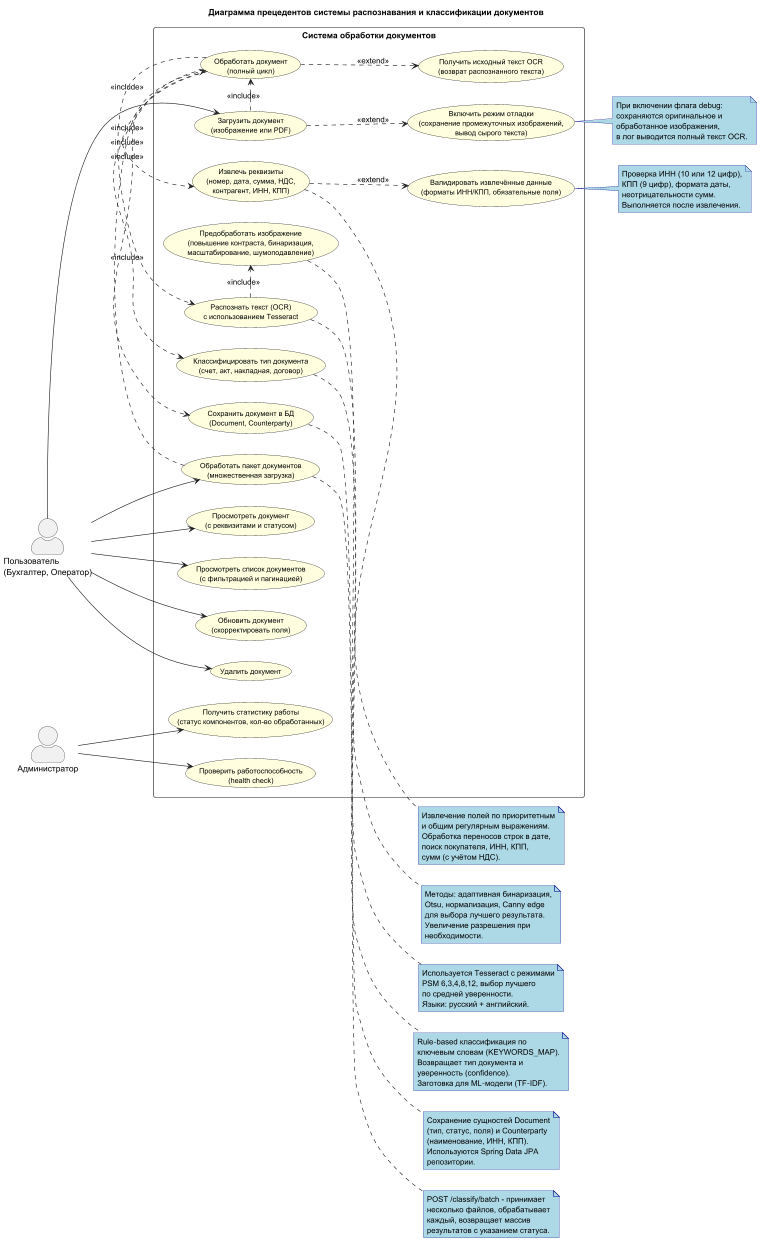

The diagram above was rendered by PlantUML. Its source (embedded in the PNG):
@startuml
left to right direction
skinparam actorStyle awesome
skinparam usecase {
  BackgroundColor #LightYellow
  BorderColor #Black
  FontSize 12
}
skinparam note {
  BackgroundColor #LightBlue
  BorderColor #DarkBlue
}

title "Диаграмма прецедентов системы распознавания и классификации документов"

' Актеры
actor "Пользователь\n(Бухгалтер, Оператор)" as User
actor "Администратор" as Admin

' Система
rectangle "Система обработки документов" {
  
  ' Основные прецеденты
  usecase "Загрузить документ\n(изображение или PDF)" as UC_Upload
  usecase "Обработать документ\n(полный цикл)" as UC_Process
  usecase "Распознать текст (OCR)\nс использованием Tesseract" as UC_OCR
  usecase "Предобработать изображение\n(повышение контраста, бинаризация,\nмасштабирование, шумоподавление)" as UC_Preprocess
  usecase "Классифицировать тип документа\n(счет, акт, накладная, договор)" as UC_Classify
  usecase "Извлечь реквизиты\n(номер, дата, сумма, НДС,\nконтрагент, ИНН, КПП)" as UC_Extract
  usecase "Валидировать извлечённые данные\n(форматы ИНН/КПП, обязательные поля)" as UC_Validate
  usecase "Сохранить документ в БД\n(Document, Counterparty)" as UC_Save
  usecase "Просмотреть документ\n(с реквизитами и статусом)" as UC_View
  usecase "Просмотреть список документов\n(с фильтрацией и пагинацией)" as UC_List
  usecase "Обновить документ\n(скорректировать поля)" as UC_Update
  usecase "Удалить документ" as UC_Delete
  usecase "Обработать пакет документов\n(множественная загрузка)" as UC_Batch
  usecase "Получить статистику работы\n(статус компонентов, кол-во обработанных)" as UC_Stats
  usecase "Проверить работоспособность\n(health check)" as UC_Health
  usecase "Включить режим отладки\n(сохранение промежуточных изображений,\nвывод сырого текста)" as UC_Debug
  usecase "Получить исходный текст OCR\n(возврат распознанного текста)" as UC_RawText

  ' Связи include/extend
  UC_Process .> UC_OCR : <<include>>
  UC_OCR .> UC_Preprocess : <<include>>
  UC_Process .> UC_Classify : <<include>>
  UC_Process .> UC_Extract : <<include>>
  UC_Extract ..> UC_Validate : <<extend>>
  UC_Process .> UC_Save : <<include>>
  UC_Upload .> UC_Process : <<include>>
  UC_Batch .> UC_Process : <<include>>
  UC_Upload ..> UC_Debug : <<extend>>
  UC_Process ..> UC_RawText : <<extend>>
}

' Связи актеров
User --> UC_Upload
User --> UC_View
User --> UC_List
User --> UC_Update
User --> UC_Delete
User --> UC_Batch
Admin --> UC_Stats
Admin --> UC_Health

' Примечания с деталями
note right of UC_Preprocess
  Методы: адаптивная бинаризация,
  Otsu, нормализация, Canny edge
  для выбора лучшего результата.
  Увеличение разрешения при
  необходимости.
end note

note right of UC_OCR
  Используется Tesseract с режимами
  PSM 6,3,4,8,12, выбор лучшего
  по средней уверенности.
  Языки: русский + английский.
end note

note right of UC_Classify
  Rule‑based классификация по
  ключевым словам (KEYWORDS_MAP).
  Возвращает тип документа и
  уверенность (confidence).
  Заготовка для ML‑модели (TF‑IDF).
end note

note right of UC_Extract
  Извлечение полей по приоритетным
  и общим регулярным выражениям.
  Обработка переносов строк в дате,
  поиск покупателя, ИНН, КПП,
  сумм (с учётом НДС).
end note

note right of UC_Validate
  Проверка ИНН (10 или 12 цифр),
  КПП (9 цифр), формата даты,
  неотрицательности сумм.
  Выполняется после извлечения.
end note

note right of UC_Save
  Сохранение сущностей Document
  (тип, статус, поля) и Counterparty
  (наименование, ИНН, КПП).
  Используются Spring Data JPA
  репозитории.
end note

note right of UC_Batch
  POST /classify/batch - принимает
  несколько файлов, обрабатывает
  каждый, возвращает массив
  результатов с указанием статуса.
end note

note right of UC_Debug
  При включении флага debug:
  сохраняются оригинальное и
  обработанное изображения,
  в лог выводится полный текст OCR.
end note

@enduml